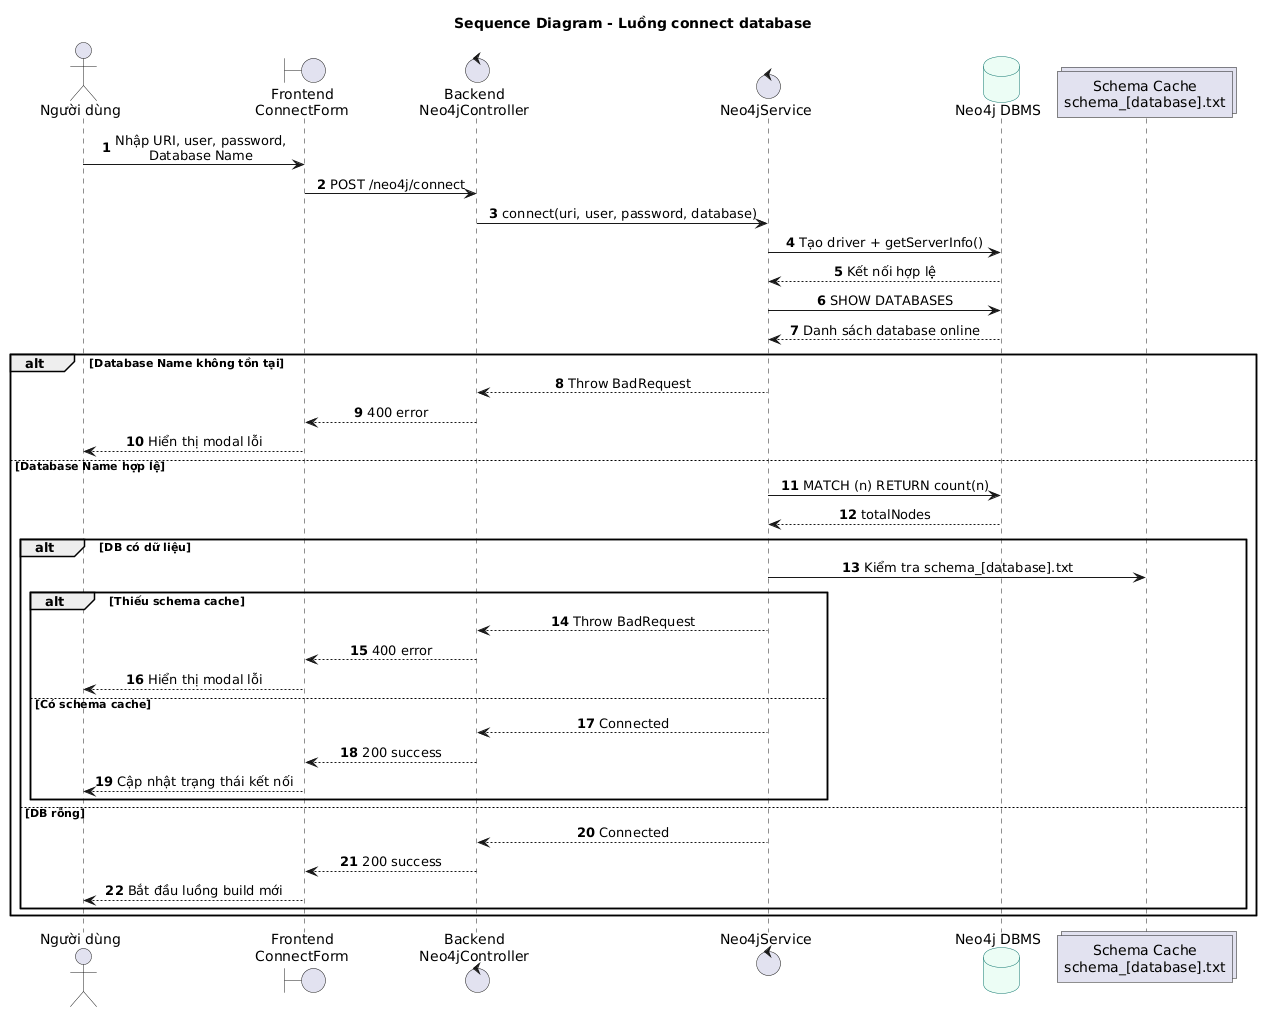

The diagram above was rendered by PlantUML. Its source (embedded in the PNG):
@startuml
title Sequence Diagram - Luồng connect database

autonumber
skinparam backgroundColor #FFFFFF
skinparam shadowing false
skinparam sequenceMessageAlign center
skinparam defaultFontName Arial
skinparam ParticipantBorderColor #334155
skinparam ParticipantBackgroundColor #F8FAFC
skinparam DatabaseBorderColor #0F766E
skinparam DatabaseBackgroundColor #ECFDF5

actor "Người dùng" as User
boundary "Frontend\nConnectForm" as FE
control "Backend\nNeo4jController" as Controller
control "Neo4jService" as Neo4jService
database "Neo4j DBMS" as Neo4j
collections "Schema Cache\nschema_[database].txt" as SchemaCache

User -> FE: Nhập URI, user, password,\nDatabase Name
FE -> Controller: POST /neo4j/connect
Controller -> Neo4jService: connect(uri, user, password, database)
Neo4jService -> Neo4j: Tạo driver + getServerInfo()
Neo4j --> Neo4jService: Kết nối hợp lệ

Neo4jService -> Neo4j: SHOW DATABASES
Neo4j --> Neo4jService: Danh sách database online

alt Database Name không tồn tại
  Neo4jService --> Controller: Throw BadRequest
  Controller --> FE: 400 error
  FE --> User: Hiển thị modal lỗi
else Database Name hợp lệ
  Neo4jService -> Neo4j: MATCH (n) RETURN count(n)
  Neo4j --> Neo4jService: totalNodes

  alt DB có dữ liệu
    Neo4jService -> SchemaCache: Kiểm tra schema_[database].txt
    alt Thiếu schema cache
      Neo4jService --> Controller: Throw BadRequest
      Controller --> FE: 400 error
      FE --> User: Hiển thị modal lỗi
    else Có schema cache
      Neo4jService --> Controller: Connected
      Controller --> FE: 200 success
      FE --> User: Cập nhật trạng thái kết nối
    end
  else DB rỗng
    Neo4jService --> Controller: Connected
    Controller --> FE: 200 success
    FE --> User: Bắt đầu luồng build mới
  end
end
@enduml